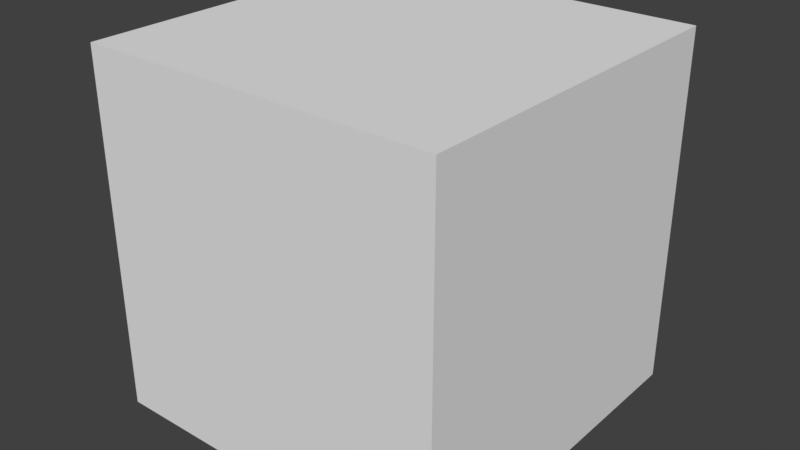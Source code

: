 # Source: rust-cube.blend  (saved by Blender 2.79.0; exported with 4.5.12 LTS)
import bpy
from mathutils import Matrix  # noqa: F401  (used for matrix-valued properties, if any)

bpy.ops.wm.read_factory_settings(use_empty=True)
scene = bpy.context.scene
scene.name = 'Scene'

# ---- collections
col_collection_1 = bpy.data.collections.new('Collection 1'); scene.collection.children.link(col_collection_1)

# ---- materials (node trees are filled in below, after node groups)
mat_material = bpy.data.materials.new('Material')
mat_material.alpha_threshold = 0.0
mat_material.use_transparent_shadow = False
mat_material.roughness = 0.5
mat_material.line_color = (0.0, 0.0, 0.0, 1.0)

# ---- material node trees

# ---- world
world_world = bpy.data.worlds.new('World'); scene.world = world_world
world_world.color = (0.05088, 0.05088, 0.05088)
world_world.use_sun_shadow = False
world_world.sun_shadow_jitter_overblur = 0.0
world_world.cycles.sampling_method = 'MANUAL'

# ---- meshes
me_cube = bpy.data.meshes.new('Cube')
me_cube.from_pydata([(1.0, 1.0, -1.0), (1.0, -1.0, -1.0), (-1.0, -1.0, -1.0), (-1.0, 1.0, -1.0), (1.0, 1.0, 1.0), (1.0, -1.0, 1.0), (-1.0, -1.0, 1.0), (-1.0, 1.0, 1.0)], [], [(0, 1, 2, 3), (4, 7, 6, 5), (0, 4, 5, 1), (1, 5, 6, 2), (2, 6, 7, 3), (4, 0, 3, 7)])
me_cube.materials.append(mat_material)
me_cube.use_remesh_preserve_volume = False
me_cube.use_remesh_preserve_attributes = False
me_cube.use_mirror_vertex_groups = False
me_cube.update()

# ---- objects
ob_cube = bpy.data.objects.new('Cube', me_cube)

# ---- transforms, parenting, visibility, modifiers, constraints
ob_cube.location = (0.0, 0.0, 0.0)
ob_cube.lock_rotations_4d = False
ob_cube.empty_display_type = 'ARROWS'
ob_cube.lineart.crease_threshold = 0.0

# ---- collection membership
col_collection_1.objects.link(ob_cube)

# ---- scene / render settings (as saved in the file)
scene.frame_start = 1; scene.frame_end = 250; scene.frame_set(1)
scene.render.engine = 'BLENDER_EEVEE_NEXT'
scene.render.resolution_percentage = 50
scene.render.dither_intensity = 0.0
scene.cycles.use_denoising = False
scene.cycles.samples = 128
scene.cycles.sampling_pattern = 'TABULATED_SOBOL'
scene.cycles.use_adaptive_sampling = False
scene.cycles.use_light_tree = False
scene.cycles.blur_glossy = 0.0
scene.cycles.sample_clamp_indirect = 0.0
scene.view_settings.view_transform = 'Standard'
bpy.context.view_layer.update()

# ---- added for rendering (the .blend has no active camera and no usable light): camera, sun
cam_auto = bpy.data.cameras.new('AutoCamera')
cam_auto.lens = 50.0
cam_auto.sensor_width = 36.0
cam_auto.clip_end = 1000.0
ob_auto_camera = bpy.data.objects.new('AutoCamera', cam_auto)
scene.collection.objects.link(ob_auto_camera)
ob_auto_camera.location = (3.20507, -3.84609, 2.56406)
ob_auto_camera.rotation_euler = (1.09748, -7.21219e-08, 0.694738)
scene.camera = ob_auto_camera
light_auto_sun = bpy.data.lights.new('AutoSun', 'SUN')
light_auto_sun.energy = 3.0
light_auto_sun.angle = 0.0523599
ob_auto_sun = bpy.data.objects.new('AutoSun', light_auto_sun)
scene.collection.objects.link(ob_auto_sun)
ob_auto_sun.rotation_euler = (0.872665, 0.174533, 0.523599)
bpy.context.view_layer.update()
